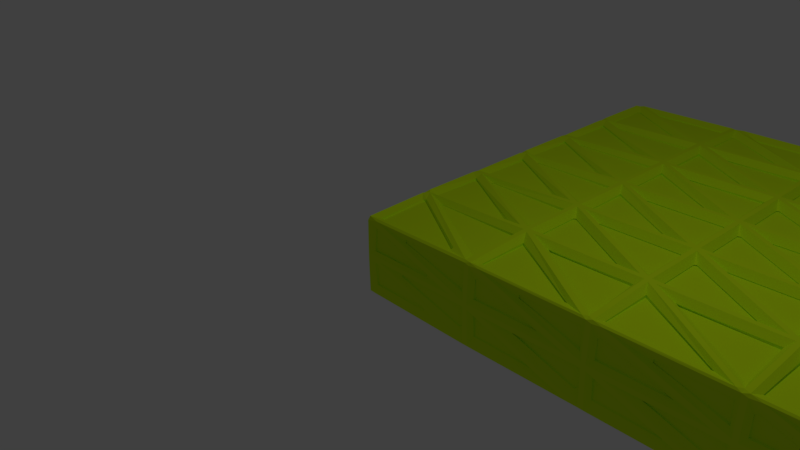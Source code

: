 # Source: Hinge_Door.blend  (saved by Blender 2.78.0; exported with 4.5.12 LTS)
import bpy
from mathutils import Matrix  # noqa: F401  (used for matrix-valued properties, if any)

bpy.ops.wm.read_factory_settings(use_empty=True)
scene = bpy.context.scene
scene.name = 'Scene'

# ---- collections
col_collection_1 = bpy.data.collections.new('Collection 1'); scene.collection.children.link(col_collection_1)

# ---- materials (node trees are filled in below, after node groups)
mat_hinge_door = bpy.data.materials.new('Hinge Door')
mat_hinge_door.alpha_threshold = 0.0
mat_hinge_door.use_transparent_shadow = False
mat_hinge_door.diffuse_color = (0.7, 1.0, 0.01, 1.0)
mat_hinge_door.roughness = 0.5
mat_hinge_door.line_color = (0.0, 0.0, 0.0, 1.0)

# ---- material node trees

# ---- world
world_world = bpy.data.worlds.new('World'); scene.world = world_world
world_world.color = (0.05088, 0.05088, 0.05088)
world_world.use_sun_shadow = False
world_world.sun_shadow_jitter_overblur = 0.0
world_world.cycles.sampling_method = 'MANUAL'

# ---- cameras
cam_camera = bpy.data.cameras.new('Camera')
cam_camera.clip_end = 100.0
cam_camera.lens = 35.0
cam_camera.sensor_width = 32.0
cam_camera.sensor_height = 18.0
cam_camera.ortho_scale = 7.314
cam_camera.dof.focus_distance = 0.0
cam_camera.dof.aperture_fstop = 128.0

# ---- lights
light_lamp = bpy.data.lights.new('Lamp', 'POINT')
light_lamp.transmission_factor = 0.0
light_lamp.cutoff_distance = 30.0
light_lamp.energy = 100.0
light_lamp.shadow_buffer_clip_start = 1.001
light_lamp.shadow_soft_size = 0.1
light_lamp.shadow_maximum_resolution = 0.006
light_lamp.use_absolute_resolution = True

# ---- meshes
me_cube = bpy.data.meshes.new('Cube')
me_cube.from_pydata([(10.0, -2.186e-08, -0.5), (10.0, 2.186e-08, 0.5), (-5.96e-07, 2.186e-08, 0.5), (1.788e-06, -2.186e-08, -0.5), (10.0, 6.0, -0.5), (10.0, 6.0, 0.5), (-1.788e-06, 6.0, 0.5), (2.98e-07, 6.0, -0.5), (6.667, -2.186e-08, -0.5), (3.333, -2.186e-08, -0.5), (6.667, 2.186e-08, 0.5), (3.333, 2.186e-08, 0.5), (6.667, 6.0, -0.5), (3.333, 6.0, -0.5), (6.667, 6.0, 0.5), (3.333, 6.0, 0.5), (10.0, 2.0, -0.5), (10.0, 4.0, -0.5), (10.0, 2.0, 0.5), (10.0, 4.0, 0.5), (-9.934e-07, 2.0, 0.5), (-1.391e-06, 4.0, 0.5), (1.291e-06, 2.0, -0.5), (7.947e-07, 4.0, -0.5), (6.667, 2.0, -0.5), (6.667, 4.0, -0.5), (3.333, 2.0, -0.5), (3.333, 4.0, -0.5), (6.667, 4.0, 0.5), (6.667, 2.0, 0.5), (3.333, 4.0, 0.5), (3.333, 2.0, 0.5), (10.0, 1.776e-15, 2.98e-08), (1.667, -2.186e-08, -0.5), (10.0, 5.0, -0.5), (1.667, 2.186e-08, 0.5), (10.0, 5.0, 0.5), (5.96e-07, -7.105e-15, -1.49e-07), (-1.589e-06, 5.0, 0.5), (5.464e-07, 5.0, -0.5), (10.0, 6.0, 5.96e-08), (1.667, 6.0, -0.5), (1.667, 6.0, 0.5), (-7.451e-07, 6.0, -2.98e-07), (8.333, -2.186e-08, -0.5), (5.0, -2.186e-08, -0.5), (8.333, 2.186e-08, 0.5), (5.0, 2.186e-08, 0.5), (8.333, 6.0, -0.5), (5.0, 6.0, -0.5), (8.333, 6.0, 0.5), (5.0, 6.0, 0.5), (6.667, 5.0, -0.5), (3.333, 5.0, -0.5), (6.667, 1.0, 0.5), (3.333, 1.0, 0.5), (6.667, 6.0, -2.98e-08), (3.333, 6.0, -1.788e-07), (6.667, -1.776e-15, -2.98e-08), (3.333, -3.553e-15, -8.941e-08), (10.0, 1.0, -0.5), (10.0, 3.0, -0.5), (10.0, 1.0, 0.5), (10.0, 3.0, 0.5), (-7.947e-07, 1.0, 0.5), (-1.192e-06, 3.0, 0.5), (1.54e-06, 1.0, -0.5), (1.043e-06, 3.0, -0.5), (6.667, 1.0, -0.5), (6.667, 3.0, -0.5), (3.333, 1.0, -0.5), (3.333, 3.0, -0.5), (6.667, 5.0, 0.5), (6.667, 3.0, 0.5), (3.333, 5.0, 0.5), (3.333, 3.0, 0.5), (5.0, 2.0, 0.5), (5.0, 4.0, 0.5), (8.333, 2.0, 0.5), (8.333, 4.0, 0.5), (5.0, 4.0, -0.5), (5.0, 2.0, -0.5), (8.333, 4.0, -0.5), (8.333, 2.0, -0.5), (1.667, 4.0, -0.5), (1.667, 2.0, -0.5), (1.49e-07, 2.0, -1.788e-07), (-2.98e-07, 4.0, -2.384e-07), (1.667, 2.0, 0.5), (1.667, 4.0, 0.5), (10.0, 2.0, 2.98e-08), (10.0, 4.0, 5.96e-08), (10.0, 3.0, 5.96e-08), (10.0, 1.0, 2.98e-08), (1.667, 3.0, 0.5), (1.667, 1.0, 0.5), (-7.451e-08, 3.0, -2.086e-07), (3.725e-07, 1.0, -1.49e-07), (1.667, 3.0, -0.5), (1.667, 5.0, -0.5), (8.333, 3.0, -0.5), (8.333, 5.0, -0.5), (5.0, 3.0, -0.5), (5.0, 5.0, -0.5), (8.333, 3.0, 0.5), (8.333, 1.0, 0.5), (5.0, 3.0, 0.5), (5.0, 1.0, 0.5), (5.0, -2.665e-15, -5.96e-08), (8.333, 0.0, 0.0), (5.0, 6.0, -1.192e-07), (8.333, 6.0, 0.0), (5.0, 5.0, 0.5), (8.333, 5.0, 0.5), (5.0, 1.0, -0.5), (8.333, 1.0, -0.5), (1.667, 1.0, -0.5), (-5.215e-07, 5.0, -2.682e-07), (1.667, 5.0, 0.5), (10.0, 5.0, 5.96e-08), (1.667, 6.0, -2.384e-07), (1.667, -5.329e-15, -1.192e-07)], [], [(121, 35, 2, 37), (120, 43, 6, 42), (119, 40, 5, 36), (118, 42, 6, 38), (117, 43, 7, 39), (116, 33, 3, 66), (115, 44, 8, 68), (114, 45, 9, 70), (113, 50, 14, 72), (112, 51, 15, 74), (111, 56, 14, 50), (110, 57, 15, 51), (109, 46, 10, 58), (108, 47, 11, 59), (107, 76, 31, 55), (106, 77, 30, 75), (105, 78, 29, 54), (104, 79, 28, 73), (103, 80, 27, 53), (102, 81, 26, 71), (101, 82, 25, 52), (100, 83, 24, 69), (99, 84, 23, 39), (98, 85, 22, 67), (97, 86, 22, 66), (96, 87, 23, 67), (95, 88, 20, 64), (94, 89, 21, 65), (93, 90, 18, 62), (92, 91, 19, 63), (90, 92, 63, 18), (16, 61, 92, 90), (61, 17, 91, 92), (32, 93, 62, 1), (0, 60, 93, 32), (60, 16, 90, 93), (88, 94, 65, 20), (31, 75, 94, 88), (75, 30, 89, 94), (35, 95, 64, 2), (11, 55, 95, 35), (55, 31, 88, 95), (86, 96, 67, 22), (20, 65, 96, 86), (65, 21, 87, 96), (37, 97, 66, 3), (2, 64, 97, 37), (64, 20, 86, 97), (84, 98, 67, 23), (27, 71, 98, 84), (71, 26, 85, 98), (41, 99, 39, 7), (13, 53, 99, 41), (53, 27, 84, 99), (82, 100, 69, 25), (17, 61, 100, 82), (61, 16, 83, 100), (48, 101, 52, 12), (4, 34, 101, 48), (34, 17, 82, 101), (80, 102, 71, 27), (25, 69, 102, 80), (69, 24, 81, 102), (49, 103, 53, 13), (12, 52, 103, 49), (52, 25, 80, 103), (78, 104, 73, 29), (18, 63, 104, 78), (63, 19, 79, 104), (46, 105, 54, 10), (1, 62, 105, 46), (62, 18, 78, 105), (76, 106, 75, 31), (29, 73, 106, 76), (73, 28, 77, 106), (47, 107, 55, 11), (10, 54, 107, 47), (54, 29, 76, 107), (45, 108, 59, 9), (8, 58, 108, 45), (58, 10, 47, 108), (44, 109, 58, 8), (0, 32, 109, 44), (32, 1, 46, 109), (56, 110, 51, 14), (12, 49, 110, 56), (49, 13, 57, 110), (40, 111, 50, 5), (4, 48, 111, 40), (48, 12, 56, 111), (77, 112, 74, 30), (28, 72, 112, 77), (72, 14, 51, 112), (79, 113, 72, 28), (19, 36, 113, 79), (36, 5, 50, 113), (81, 114, 70, 26), (24, 68, 114, 81), (68, 8, 45, 114), (83, 115, 68, 24), (16, 60, 115, 83), (60, 0, 44, 115), (85, 116, 66, 22), (26, 70, 116, 85), (70, 9, 33, 116), (87, 117, 39, 23), (21, 38, 117, 87), (38, 6, 43, 117), (89, 118, 38, 21), (30, 74, 118, 89), (74, 15, 42, 118), (91, 119, 36, 19), (17, 34, 119, 91), (34, 4, 40, 119), (57, 120, 42, 15), (13, 41, 120, 57), (41, 7, 43, 120), (33, 121, 37, 3), (9, 59, 121, 33), (59, 11, 35, 121)])
me_cube.materials.append(mat_hinge_door)
me_cube.use_remesh_preserve_volume = False
me_cube.use_remesh_preserve_attributes = False
me_cube.use_mirror_vertex_groups = False
me_cube.update()

# ---- objects
ob_hinge_door = bpy.data.objects.new('Hinge Door', me_cube)
ob_lamp = bpy.data.objects.new('Lamp', light_lamp)
ob_camera = bpy.data.objects.new('Camera', cam_camera)

# ---- transforms, parenting, visibility, modifiers, constraints
ob_hinge_door.location = (0.0, 0.0, 0.0)
ob_hinge_door.lock_rotations_4d = False
ob_hinge_door.empty_display_type = 'ARROWS'
ob_hinge_door.lineart.crease_threshold = 0.0
_m = ob_hinge_door.modifiers.new('Triangulate', 'TRIANGULATE')
_m.quad_method = 'FIXED'
_m = ob_hinge_door.modifiers.new('Wireframe', 'WIREFRAME')
_m.thickness = 0.15
_m.offset = 0.1
_m.use_replace = False
_m.use_relative_offset = True
_m = ob_hinge_door.modifiers.new('Bevel', 'BEVEL')
_m.width = 0.3
_m.width_pct = 0.3
_m.limit_method = 'NONE'
_m.spread = 0.0
_m = ob_hinge_door.modifiers.new('Decimate', 'DECIMATE')
_m.ratio = 0.5
_m.use_collapse_triangulate = True
ob_lamp.location = (4.076, 1.005, 5.904)
ob_lamp.rotation_euler = (0.6503, 0.05522, 1.866)
ob_lamp.lock_rotations_4d = False
ob_lamp.empty_display_type = 'ARROWS'
ob_lamp.color = (0.0, 0.0, 0.0, 0.0)
ob_lamp.lineart.crease_threshold = 0.0
ob_camera.location = (7.481, -6.508, 5.344)
ob_camera.rotation_euler = (1.109, 0.01082, 0.8149)
ob_camera.lock_rotations_4d = False
ob_camera.empty_display_type = 'ARROWS'
ob_camera.color = (0.0, 0.0, 0.0, 0.0)
ob_camera.display_type = 'WIRE'
ob_camera.lineart.crease_threshold = 0.0

# ---- collection membership
col_collection_1.objects.link(ob_hinge_door)
col_collection_1.objects.link(ob_lamp)
col_collection_1.objects.link(ob_camera)

# ---- scene / render settings (as saved in the file)
scene.camera = ob_camera
scene.frame_start = 1; scene.frame_end = 50; scene.frame_set(0)
scene.render.engine = 'BLENDER_EEVEE_NEXT'
scene.render.resolution_percentage = 50
scene.render.dither_intensity = 0.0
scene.cycles.use_denoising = False
scene.cycles.samples = 128
scene.cycles.sampling_pattern = 'TABULATED_SOBOL'
scene.cycles.light_sampling_threshold = 0.0
scene.cycles.use_adaptive_sampling = False
scene.cycles.use_light_tree = False
scene.cycles.blur_glossy = 0.0
scene.cycles.sample_clamp_indirect = 0.0
scene.view_settings.view_transform = 'Standard'
bpy.context.view_layer.update()
